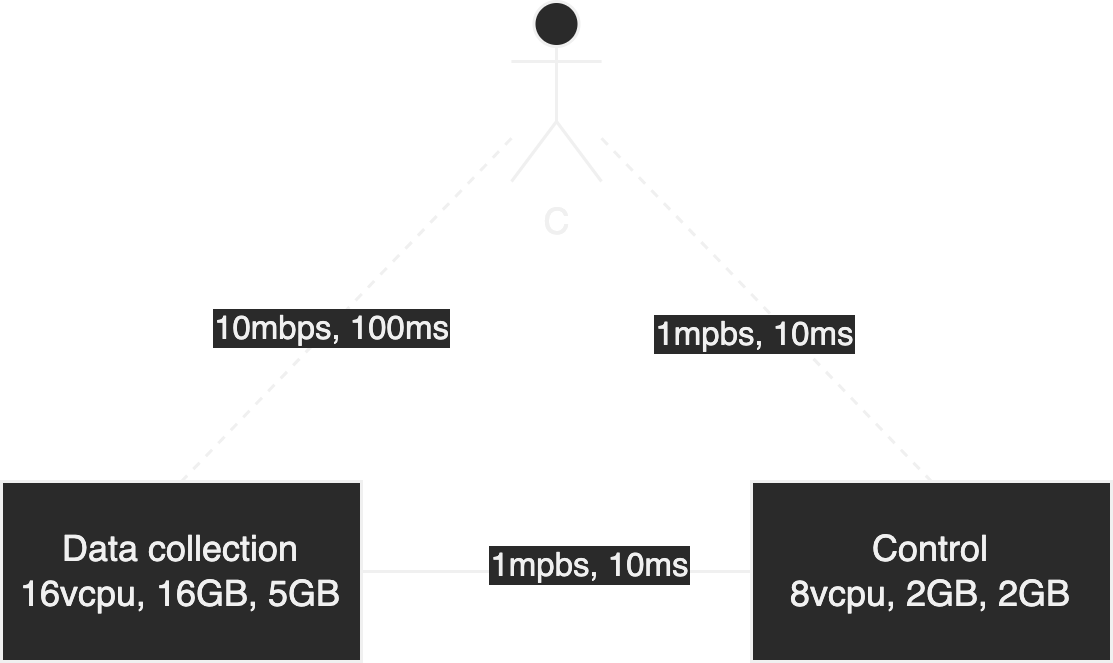

The diagram above was exported from draw.io. Its source (the exported page's mxGraphModel, read from the mxfile embedded in the PNG):
<mxGraphModel dx="775" dy="672" grid="1" gridSize="10" guides="1" tooltips="1" connect="1" arrows="1" fold="1" page="1" pageScale="1" pageWidth="850" pageHeight="1100" math="0" shadow="0">
  <root>
    <mxCell id="0" />
    <mxCell id="1" parent="0" />
    <mxCell id="v3gYAGiaogh9FcAbDrpm-11" style="orthogonalLoop=1;jettySize=auto;html=1;exitX=0;exitY=0.5;exitDx=0;exitDy=0;entryX=1;entryY=0.5;entryDx=0;entryDy=0;rounded=0;endArrow=none;endFill=0;" edge="1" parent="1" source="v3gYAGiaogh9FcAbDrpm-19" target="v3gYAGiaogh9FcAbDrpm-18">
      <mxGeometry relative="1" as="geometry">
        <mxPoint x="550" y="390" as="sourcePoint" />
        <mxPoint x="430" y="510" as="targetPoint" />
      </mxGeometry>
    </mxCell>
    <mxCell id="v3gYAGiaogh9FcAbDrpm-12" value="1mpbs, 10ms" style="edgeLabel;html=1;align=center;verticalAlign=middle;resizable=0;points=[];" vertex="1" connectable="0" parent="v3gYAGiaogh9FcAbDrpm-11">
      <mxGeometry x="-0.15" y="-3" relative="1" as="geometry">
        <mxPoint as="offset" />
      </mxGeometry>
    </mxCell>
    <mxCell id="v3gYAGiaogh9FcAbDrpm-13" value="" style="edgeStyle=none;rounded=0;orthogonalLoop=1;jettySize=auto;html=1;endArrow=none;endFill=0;entryX=0.5;entryY=0;entryDx=0;entryDy=0;dashed=1;" edge="1" parent="1" source="v3gYAGiaogh9FcAbDrpm-17" target="v3gYAGiaogh9FcAbDrpm-18">
      <mxGeometry relative="1" as="geometry">
        <mxPoint x="395.8064516129032" y="504.1935483870968" as="targetPoint" />
      </mxGeometry>
    </mxCell>
    <mxCell id="v3gYAGiaogh9FcAbDrpm-14" value="10mbps, 100ms" style="edgeLabel;html=1;align=center;verticalAlign=middle;resizable=0;points=[];" vertex="1" connectable="0" parent="v3gYAGiaogh9FcAbDrpm-13">
      <mxGeometry x="0.1006" relative="1" as="geometry">
        <mxPoint as="offset" />
      </mxGeometry>
    </mxCell>
    <mxCell id="v3gYAGiaogh9FcAbDrpm-15" value="" style="edgeStyle=none;rounded=0;orthogonalLoop=1;jettySize=auto;html=1;endArrow=none;endFill=0;entryX=0.5;entryY=0;entryDx=0;entryDy=0;dashed=1;" edge="1" parent="1" source="v3gYAGiaogh9FcAbDrpm-17" target="v3gYAGiaogh9FcAbDrpm-19">
      <mxGeometry relative="1" as="geometry">
        <mxPoint x="542.0430107526881" y="357.95698924731187" as="targetPoint" />
      </mxGeometry>
    </mxCell>
    <mxCell id="v3gYAGiaogh9FcAbDrpm-16" value="1mpbs, 10ms" style="edgeLabel;html=1;align=center;verticalAlign=middle;resizable=0;points=[];" vertex="1" connectable="0" parent="v3gYAGiaogh9FcAbDrpm-15">
      <mxGeometry x="-0.3675" y="2" relative="1" as="geometry">
        <mxPoint x="14" y="30" as="offset" />
      </mxGeometry>
    </mxCell>
    <mxCell id="v3gYAGiaogh9FcAbDrpm-17" value="C" style="shape=umlActor;verticalLabelPosition=bottom;verticalAlign=top;html=1;outlineConnect=0;" vertex="1" parent="1">
      <mxGeometry x="540" y="330" width="30" height="60" as="geometry" />
    </mxCell>
    <mxCell id="v3gYAGiaogh9FcAbDrpm-18" value="Data collection&lt;br&gt;16vcpu, 16GB, 5GB" style="rounded=0;whiteSpace=wrap;html=1;" vertex="1" parent="1">
      <mxGeometry x="370" y="490" width="120" height="60" as="geometry" />
    </mxCell>
    <mxCell id="v3gYAGiaogh9FcAbDrpm-19" value="Control&lt;br&gt;8vcpu, 2GB, 2GB" style="rounded=0;whiteSpace=wrap;html=1;" vertex="1" parent="1">
      <mxGeometry x="620" y="490" width="120" height="60" as="geometry" />
    </mxCell>
  </root>
</mxGraphModel>